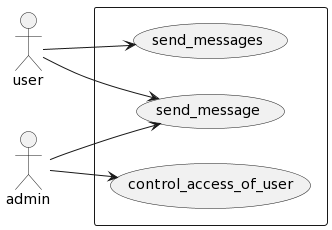

The diagram above was rendered by PlantUML. Its source (embedded in the PNG):
@startuml
left to right direction
actor user as f0
actor admin as f1
rectangle {
usecase send_message as u0
usecase control_access_of_user as u1
usecase send_messages as u2
}
f0 --> u2
f0 --> u0
f1 --> u0
f1 --> u1
@enduml